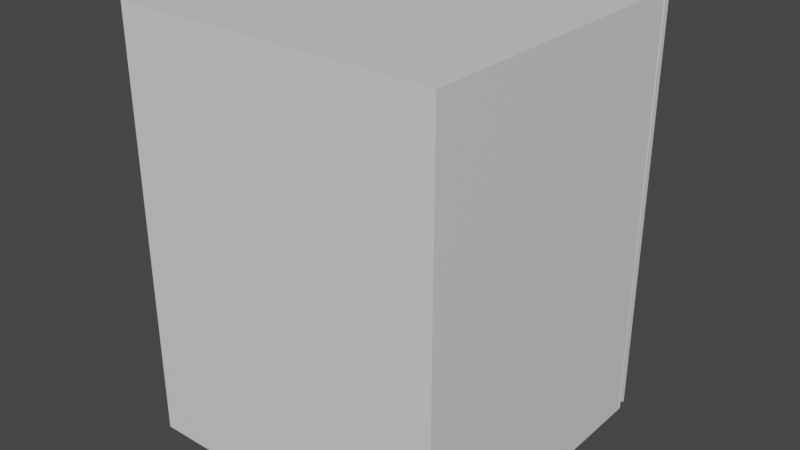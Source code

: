 # Source: Cupboard.blend  (saved by Blender 2.81.16; exported with 4.5.12 LTS)
import bpy
from mathutils import Matrix  # noqa: F401  (used for matrix-valued properties, if any)

bpy.ops.wm.read_factory_settings(use_empty=True)
scene = bpy.context.scene
scene.name = 'Scene'

# ---- collections
col_collection = bpy.data.collections.new('Collection'); scene.collection.children.link(col_collection)

# ---- materials (node trees are filled in below, after node groups)
mat_material = bpy.data.materials.new('Material')
mat_material.alpha_threshold = 0.0
mat_material.use_transparent_shadow = False
mat_material.line_color = (0.0, 0.0, 0.0, 1.0)
mat_material_001 = bpy.data.materials.new('Material.001')
mat_material_001.alpha_threshold = 0.0
mat_material_001.use_transparent_shadow = False
mat_material_001.line_color = (0.0, 0.0, 0.0, 1.0)
mat_material_002 = bpy.data.materials.new('Material.002')
mat_material_002.alpha_threshold = 0.0
mat_material_002.use_transparent_shadow = False
mat_material_002.line_color = (0.0, 0.0, 0.0, 1.0)
mat_material_003 = bpy.data.materials.new('Material.003')
mat_material_003.alpha_threshold = 0.0
mat_material_003.use_transparent_shadow = False
mat_material_003.line_color = (0.0, 0.0, 0.0, 1.0)
mat_material_004 = bpy.data.materials.new('Material.004')
mat_material_004.alpha_threshold = 0.0
mat_material_004.use_transparent_shadow = False
mat_material_004.line_color = (0.0, 0.0, 0.0, 1.0)
mat_material_005 = bpy.data.materials.new('Material.005')
mat_material_005.alpha_threshold = 0.0
mat_material_005.use_transparent_shadow = False
mat_material_005.line_color = (0.0, 0.0, 0.0, 1.0)

# ---- material node trees
mat_material.use_nodes = True; mat_material.node_tree.nodes.clear()
_N = mat_material.node_tree.nodes; _L = mat_material.node_tree.links
n0 = _N.new('ShaderNodeOutputMaterial'); n0.name = 'Material Output'; n0.location = (300, 300)
n1 = _N.new('ShaderNodeBsdfPrincipled'); n1.name = 'Principled BSDF'; n1.location = (10, 300)
n1.distribution = 'GGX'
n1.subsurface_method = 'BURLEY'
n1.inputs[2].default_value = 0.4
n1.inputs[3].default_value = 1.45
n1.inputs[27].default_value = (0.0, 0.0, 0.0, 1.0)
n1.inputs[28].default_value = 1.0
_L.new(n1.outputs[0], n0.inputs[0])
n0.is_active_output = True
mat_material_001.use_nodes = True; mat_material_001.node_tree.nodes.clear()
_N = mat_material_001.node_tree.nodes; _L = mat_material_001.node_tree.links
n0 = _N.new('ShaderNodeOutputMaterial'); n0.name = 'Material Output'; n0.location = (300, 300)
n1 = _N.new('ShaderNodeBsdfPrincipled'); n1.name = 'Principled BSDF'; n1.location = (10, 300)
n1.distribution = 'GGX'
n1.subsurface_method = 'BURLEY'
n1.inputs[2].default_value = 0.4
n1.inputs[3].default_value = 1.45
n1.inputs[27].default_value = (0.0, 0.0, 0.0, 1.0)
n1.inputs[28].default_value = 1.0
_L.new(n1.outputs[0], n0.inputs[0])
n0.is_active_output = True
mat_material_002.use_nodes = True; mat_material_002.node_tree.nodes.clear()
_N = mat_material_002.node_tree.nodes; _L = mat_material_002.node_tree.links
n0 = _N.new('ShaderNodeOutputMaterial'); n0.name = 'Material Output'; n0.location = (300, 300)
n1 = _N.new('ShaderNodeBsdfPrincipled'); n1.name = 'Principled BSDF'; n1.location = (10, 300)
n1.distribution = 'GGX'
n1.subsurface_method = 'BURLEY'
n1.inputs[2].default_value = 0.4
n1.inputs[3].default_value = 1.45
n1.inputs[27].default_value = (0.0, 0.0, 0.0, 1.0)
n1.inputs[28].default_value = 1.0
_L.new(n1.outputs[0], n0.inputs[0])
n0.is_active_output = True
mat_material_003.use_nodes = True; mat_material_003.node_tree.nodes.clear()
_N = mat_material_003.node_tree.nodes; _L = mat_material_003.node_tree.links
n0 = _N.new('ShaderNodeOutputMaterial'); n0.name = 'Material Output'; n0.location = (300, 300)
n1 = _N.new('ShaderNodeBsdfPrincipled'); n1.name = 'Principled BSDF'; n1.location = (10, 300)
n1.distribution = 'GGX'
n1.subsurface_method = 'BURLEY'
n1.inputs[2].default_value = 0.4
n1.inputs[3].default_value = 1.45
n1.inputs[27].default_value = (0.0, 0.0, 0.0, 1.0)
n1.inputs[28].default_value = 1.0
_L.new(n1.outputs[0], n0.inputs[0])
n0.is_active_output = True
mat_material_004.use_nodes = True; mat_material_004.node_tree.nodes.clear()
_N = mat_material_004.node_tree.nodes; _L = mat_material_004.node_tree.links
n0 = _N.new('ShaderNodeOutputMaterial'); n0.name = 'Material Output'; n0.location = (300, 300)
n1 = _N.new('ShaderNodeBsdfPrincipled'); n1.name = 'Principled BSDF'; n1.location = (10, 300)
n1.distribution = 'GGX'
n1.subsurface_method = 'BURLEY'
n1.inputs[2].default_value = 0.4
n1.inputs[3].default_value = 1.45
n1.inputs[27].default_value = (0.0, 0.0, 0.0, 1.0)
n1.inputs[28].default_value = 1.0
_L.new(n1.outputs[0], n0.inputs[0])
n0.is_active_output = True
mat_material_005.use_nodes = True; mat_material_005.node_tree.nodes.clear()
_N = mat_material_005.node_tree.nodes; _L = mat_material_005.node_tree.links
n0 = _N.new('ShaderNodeOutputMaterial'); n0.name = 'Material Output'; n0.location = (300, 300)
n1 = _N.new('ShaderNodeBsdfPrincipled'); n1.name = 'Principled BSDF'; n1.location = (10, 300)
n1.distribution = 'GGX'
n1.subsurface_method = 'BURLEY'
n1.inputs[2].default_value = 0.4
n1.inputs[3].default_value = 1.45
n1.inputs[27].default_value = (0.0, 0.0, 0.0, 1.0)
n1.inputs[28].default_value = 1.0
_L.new(n1.outputs[0], n0.inputs[0])
n0.is_active_output = True

# ---- world
world_world = bpy.data.worlds.new('World'); scene.world = world_world
world_world.use_nodes = True; world_world.node_tree.nodes.clear()
_N = world_world.node_tree.nodes; _L = world_world.node_tree.links
n0 = _N.new('ShaderNodeOutputWorld'); n0.name = 'World Output'; n0.location = (300, 300)
n1 = _N.new('ShaderNodeBackground'); n1.name = 'Background'; n1.location = (10, 300)
n1.inputs[0].default_value = (0.05088, 0.05088, 0.05088, 1.0)
_L.new(n1.outputs[0], n0.inputs[0])
n0.is_active_output = True
world_world.color = (0.05088, 0.05088, 0.05088)
world_world.use_sun_shadow = False
world_world.sun_shadow_jitter_overblur = 0.0

# ---- meshes
me_cube = bpy.data.meshes.new('Cube')
me_cube.from_pydata([(1.0, 1.0, 1.0), (1.0, 1.0, -1.0), (1.0, -1.0, 1.0), (1.0, -1.0, -1.0), (-1.0, 1.0, 1.0), (-1.0, 1.0, -1.0), (-1.0, -1.0, 1.0), (-1.0, -1.0, -1.0)], [], [(0, 4, 6, 2), (3, 2, 6, 7), (7, 6, 4, 5), (5, 1, 3, 7), (1, 0, 2, 3), (5, 4, 0, 1)])
_uv = me_cube.uv_layers.new(name='UVMap')
_uv.uv.foreach_set('vector', [0.375, 0.0, 0.625, 0.0, 0.625, 0.25, 0.375, 0.25, 0.375, 0.25, 0.625, 0.25, 0.625, 0.5, 0.375, 0.5, 0.375, 0.5, 0.625, 0.5, 0.625, 0.75, 0.375, 0.75, 0.375, 0.75, 0.625, 0.75, 0.625, 1.0, 0.375, 1.0, 0.125, 0.5, 0.375, 0.5, 0.375, 0.75, 0.125, 0.75, 0.625, 0.5, 0.875, 0.5, 0.875, 0.75, 0.625, 0.75])
me_cube.materials.append(mat_material)
me_cube.use_remesh_preserve_volume = False
me_cube.use_remesh_preserve_attributes = False
me_cube.use_mirror_vertex_groups = False
me_cube.update()
me_cube_001 = bpy.data.meshes.new('Cube.001')
me_cube_001.from_pydata([(1.0, 1.0, 1.0), (1.0, 1.0, -1.0), (1.0, -1.0, 1.0), (1.0, -1.0, -1.0), (-1.0, 1.0, 1.0), (-1.0, 1.0, -1.0), (-1.0, -1.0, 1.0), (-1.0, -1.0, -1.0)], [], [(0, 4, 6, 2), (3, 2, 6, 7), (7, 6, 4, 5), (5, 1, 3, 7), (1, 0, 2, 3), (5, 4, 0, 1)])
_uv = me_cube_001.uv_layers.new(name='UVMap')
_uv.uv.foreach_set('vector', [0.375, 0.0, 0.625, 0.0, 0.625, 0.25, 0.375, 0.25, 0.375, 0.25, 0.625, 0.25, 0.625, 0.5, 0.375, 0.5, 0.375, 0.5, 0.625, 0.5, 0.625, 0.75, 0.375, 0.75, 0.375, 0.75, 0.625, 0.75, 0.625, 1.0, 0.375, 1.0, 0.125, 0.5, 0.375, 0.5, 0.375, 0.75, 0.125, 0.75, 0.625, 0.5, 0.875, 0.5, 0.875, 0.75, 0.625, 0.75])
me_cube_001.materials.append(mat_material_001)
me_cube_001.use_remesh_preserve_volume = False
me_cube_001.use_remesh_preserve_attributes = False
me_cube_001.use_mirror_vertex_groups = False
me_cube_001.update()
me_cube_002 = bpy.data.meshes.new('Cube.002')
me_cube_002.from_pydata([(1.0, 1.0, 1.0), (1.0, 1.0, -1.0), (1.0, -1.0, 1.0), (1.0, -1.0, -1.0), (-1.0, 1.0, 1.0), (-1.0, 1.0, -1.0), (-1.0, -1.0, 1.0), (-1.0, -1.0, -1.0)], [], [(0, 4, 6, 2), (3, 2, 6, 7), (7, 6, 4, 5), (5, 1, 3, 7), (1, 0, 2, 3), (5, 4, 0, 1)])
_uv = me_cube_002.uv_layers.new(name='UVMap')
_uv.uv.foreach_set('vector', [0.375, 0.0, 0.625, 0.0, 0.625, 0.25, 0.375, 0.25, 0.375, 0.25, 0.625, 0.25, 0.625, 0.5, 0.375, 0.5, 0.375, 0.5, 0.625, 0.5, 0.625, 0.75, 0.375, 0.75, 0.375, 0.75, 0.625, 0.75, 0.625, 1.0, 0.375, 1.0, 0.125, 0.5, 0.375, 0.5, 0.375, 0.75, 0.125, 0.75, 0.625, 0.5, 0.875, 0.5, 0.875, 0.75, 0.625, 0.75])
me_cube_002.materials.append(mat_material_002)
me_cube_002.use_remesh_preserve_volume = False
me_cube_002.use_remesh_preserve_attributes = False
me_cube_002.use_mirror_vertex_groups = False
me_cube_002.update()
me_cube_003 = bpy.data.meshes.new('Cube.003')
me_cube_003.from_pydata([(1.0, 1.0, 1.0), (1.0, 1.0, -1.0), (1.0, -1.0, 1.0), (1.0, -1.0, -1.0), (-1.0, 1.0, 1.0), (-1.0, 1.0, -1.0), (-1.0, -1.0, 1.0), (-1.0, -1.0, -1.0)], [], [(0, 4, 6, 2), (3, 2, 6, 7), (7, 6, 4, 5), (5, 1, 3, 7), (1, 0, 2, 3), (5, 4, 0, 1)])
_uv = me_cube_003.uv_layers.new(name='UVMap')
_uv.uv.foreach_set('vector', [0.375, 0.0, 0.625, 0.0, 0.625, 0.25, 0.375, 0.25, 0.375, 0.25, 0.625, 0.25, 0.625, 0.5, 0.375, 0.5, 0.375, 0.5, 0.625, 0.5, 0.625, 0.75, 0.375, 0.75, 0.375, 0.75, 0.625, 0.75, 0.625, 1.0, 0.375, 1.0, 0.125, 0.5, 0.375, 0.5, 0.375, 0.75, 0.125, 0.75, 0.625, 0.5, 0.875, 0.5, 0.875, 0.75, 0.625, 0.75])
me_cube_003.materials.append(mat_material_003)
me_cube_003.use_remesh_preserve_volume = False
me_cube_003.use_remesh_preserve_attributes = False
me_cube_003.use_mirror_vertex_groups = False
me_cube_003.update()
me_cube_004 = bpy.data.meshes.new('Cube.004')
me_cube_004.from_pydata([(1.0, 1.0, 1.0), (1.0, 1.0, -1.0), (1.0, -1.0, 1.0), (1.0, -1.0, -1.0), (-1.0, 1.0, 1.0), (-1.0, 1.0, -1.0), (-1.0, -1.0, 1.0), (-1.0, -1.0, -1.0)], [], [(0, 4, 6, 2), (3, 2, 6, 7), (7, 6, 4, 5), (5, 1, 3, 7), (1, 0, 2, 3), (5, 4, 0, 1)])
_uv = me_cube_004.uv_layers.new(name='UVMap')
_uv.uv.foreach_set('vector', [0.375, 0.0, 0.625, 0.0, 0.625, 0.25, 0.375, 0.25, 0.375, 0.25, 0.625, 0.25, 0.625, 0.5, 0.375, 0.5, 0.375, 0.5, 0.625, 0.5, 0.625, 0.75, 0.375, 0.75, 0.375, 0.75, 0.625, 0.75, 0.625, 1.0, 0.375, 1.0, 0.125, 0.5, 0.375, 0.5, 0.375, 0.75, 0.125, 0.75, 0.625, 0.5, 0.875, 0.5, 0.875, 0.75, 0.625, 0.75])
me_cube_004.materials.append(mat_material_004)
me_cube_004.use_remesh_preserve_volume = False
me_cube_004.use_remesh_preserve_attributes = False
me_cube_004.use_mirror_vertex_groups = False
me_cube_004.update()
me_cube_005 = bpy.data.meshes.new('Cube.005')
me_cube_005.from_pydata([(1.0, 1.0, 1.0), (1.0, 1.0, -1.0), (1.0, -1.0, -1.0), (-1.0, 1.0, 1.0), (-1.0, 1.0, -1.0), (-1.0, -1.0, 1.0), (-1.0, -1.0, -1.0), (1.0, 1.0, -0.874), (-1.0, -1.0, -0.874), (1.0, -1.0, -0.874), (-1.0, 1.0, -0.874), (-1.0, 0.5949, -0.9992), (1.0, 0.0, 1.0), (-1.0, 0.0, 1.0), (1.0, 0.5949, -0.9992), (1.0, 0.0, -0.874), (-1.0, 0.0, -0.874), (-1.0, -0.6753, -0.9844), (1.0, -0.5, 1.0), (1.0, -0.5, -0.874), (-1.0, -0.5, 1.0), (1.0, -0.6753, -0.9844), (-1.0, -0.5, -0.874), (-1.0, -0.6753, -1.019), (-1.0, -1.0, -1.019), (1.0, -1.0, -1.019), (1.0, -0.6753, -1.019), (-1.0, -0.25, 1.0), (-1.0, -0.25, -0.874), (1.0, -0.25, 1.0), (1.0, -0.25, -0.874), (1.0, -0.6263, -0.9828), (1.0, 0.366, -0.9796), (1.0, -0.25, -0.874), (1.0, -0.2828, -0.9791), (1.0, 0.07158, -0.9781), (-1.0, 0.366, -0.9796), (-1.0, -0.6263, -0.9828), (-1.0, -0.25, -0.874), (-1.0, 0.07158, -0.9781), (-1.0, -0.2828, -0.9791)], [], [(18, 20, 5), (16, 13, 3, 10), (17, 21, 26, 23), (10, 3, 0, 7), (4, 10, 7, 1), (21, 19, 9, 2), (11, 16, 10, 4), (2, 9, 8, 6), (1, 7, 15, 14), (7, 0, 12, 15), (4, 1, 14, 11), (28, 27, 13, 16), (0, 3, 13, 12), (8, 5, 20, 22), (6, 8, 22, 17), (17, 22, 28, 38, 37), (30, 29, 18, 19), (11, 14, 32, 36), (29, 27, 20, 18), (23, 26, 25, 24), (21, 2, 25, 26), (2, 6, 24, 25), (6, 17, 23, 24), (12, 13, 27, 29), (31, 33, 30, 19, 21), (15, 12, 29, 30), (37, 31, 21, 17), (22, 20, 27, 28), (36, 38, 28, 16, 11), (31, 34, 33), (34, 35, 33), (35, 32, 33), (36, 39, 38), (39, 40, 38), (40, 37, 38), (31, 37, 40, 34), (34, 40, 39, 35), (35, 39, 36, 32), (14, 15, 30, 33, 32), (19, 18, 5, 8, 9)])
_uv = me_cube_005.uv_layers.new(name='UVMap')
_uv.uv.foreach_set('vector', [0.375, 0.1875, 0.625, 0.1875, 0.625, 0.25, 0.3818, 0.625, 0.625, 0.625, 0.625, 0.75, 0.3818, 0.75, 0.375, 0.9375, 0.625, 0.9375, 0.625, 0.9375, 0.375, 0.9375, 0.6318, 0.5, 0.875, 0.5, 0.875, 0.75, 0.6318, 0.75, 0.625, 0.5, 0.6318, 0.5, 0.6318, 0.75, 0.625, 0.75, 0.125, 0.6875, 0.1318, 0.6875, 0.1318, 0.75, 0.125, 0.75, 0.375, 0.625, 0.3818, 0.625, 0.3818, 0.75, 0.375, 0.75, 0.375, 0.25, 0.3818, 0.25, 0.3818, 0.5, 0.375, 0.5, 0.125, 0.5, 0.1318, 0.5, 0.1318, 0.625, 0.125, 0.625, 0.1318, 0.5, 0.375, 0.5, 0.375, 0.625, 0.1318, 0.625, 0.375, 0.75, 0.625, 0.75, 0.625, 0.875, 0.375, 0.875, 0.3818, 0.5938, 0.625, 0.5938, 0.625, 0.625, 0.3818, 0.625, 0.375, 0.0, 0.625, 0.0, 0.625, 0.125, 0.375, 0.125, 0.3818, 0.5, 0.625, 0.5, 0.625, 0.5625, 0.3818, 0.5625, 0.375, 0.5, 0.3818, 0.5, 0.3818, 0.5625, 0.375, 0.5625, 0.375, 0.5625, 0.3818, 0.5625, 0.3818, 0.5938, 0.3818, 0.5938, 0.375, 0.5652, 0.1318, 0.6562, 0.375, 0.6562, 0.375, 0.6875, 0.1318, 0.6875, 0.375, 0.875, 0.625, 0.875, 0.625, 0.883, 0.375, 0.883, 0.375, 0.1562, 0.625, 0.1562, 0.625, 0.1875, 0.375, 0.1875, 0.375, 0.9375, 0.625, 0.9375, 0.625, 1.0, 0.375, 1.0, 0.125, 0.6875, 0.125, 0.75, 0.125, 0.75, 0.125, 0.6875, 0.375, 0.25, 0.375, 0.5, 0.375, 0.5, 0.375, 0.25, 0.375, 0.5, 0.375, 0.5625, 0.375, 0.5625, 0.375, 0.5, 0.375, 0.125, 0.625, 0.125, 0.625, 0.1562, 0.375, 0.1562, 0.125, 0.6848, 0.1318, 0.6562, 0.1318, 0.6562, 0.1318, 0.6875, 0.125, 0.6875, 0.1318, 0.625, 0.375, 0.625, 0.375, 0.6562, 0.1318, 0.6562, 0.375, 0.9348, 0.625, 0.9348, 0.625, 0.9375, 0.375, 0.9375, 0.3818, 0.5625, 0.625, 0.5625, 0.625, 0.5938, 0.3818, 0.5938, 0.375, 0.617, 0.3818, 0.5938, 0.3818, 0.5938, 0.3818, 0.625, 0.375, 0.625, 0.625, 0.9348, 0.625, 0.916, 0.625, 0.9141, 0.625, 0.916, 0.625, 0.9062, 0.625, 0.9141, 0.625, 0.9062, 0.625, 0.9062, 0.625, 0.9141, 0.375, 0.883, 0.375, 0.8983, 0.375, 0.9062, 0.375, 0.8983, 0.375, 0.9062, 0.375, 0.9062, 0.375, 0.9062, 0.375, 0.9062, 0.375, 0.9062, 0.625, 0.9348, 0.375, 0.9348, 0.375, 0.916, 0.625, 0.916, 0.625, 0.916, 0.375, 0.916, 0.375, 0.8983, 0.625, 0.8983, 0.625, 0.8983, 0.375, 0.8983, 0.375, 0.883, 0.625, 0.883, 0.125, 0.625, 0.1318, 0.625, 0.1318, 0.6562, 0.1318, 0.6562, 0.125, 0.633, 0.1318, 0.6875, 0.375, 0.6875, 0.625, 0.5, 0.3818, 0.5, 0.1318, 0.75])
me_cube_005.materials.append(mat_material_005)
me_cube_005.use_remesh_preserve_volume = False
me_cube_005.use_remesh_preserve_attributes = False
me_cube_005.use_mirror_vertex_groups = False
me_cube_005.update()

# ---- objects
ob_cube = bpy.data.objects.new('Cube', me_cube)
ob_cube_001 = bpy.data.objects.new('Cube.001', me_cube_001)
ob_cube_002 = bpy.data.objects.new('Cube.002', me_cube_002)
ob_cube_003 = bpy.data.objects.new('Cube.003', me_cube_003)
ob_cube_004 = bpy.data.objects.new('Cube.004', me_cube_004)
ob_cube_005 = bpy.data.objects.new('Cube.005', me_cube_005)

# ---- transforms, parenting, visibility, modifiers, constraints
ob_cube.location = (0.0, -0.1, 0.0)
ob_cube.scale = (0.75, 0.02, 1.0)
ob_cube.lock_rotations_4d = False
ob_cube.empty_display_type = 'ARROWS'
ob_cube.lineart.crease_threshold = 0.0
ob_cube_001.location = (-0.77, 0.63, 0.0)
ob_cube_001.rotation_euler = (0.0, 0.0, -1.571)
ob_cube_001.scale = (0.75, 0.02, 1.0)
ob_cube_001.lock_rotations_4d = False
ob_cube_001.empty_display_type = 'ARROWS'
ob_cube_001.lineart.crease_threshold = 0.0
ob_cube_002.location = (0.77, 0.63, 0.0)
ob_cube_002.rotation_euler = (0.0, 0.0, -1.571)
ob_cube_002.scale = (0.75, 0.02, 1.0)
ob_cube_002.lock_rotations_4d = False
ob_cube_002.empty_display_type = 'ARROWS'
ob_cube_002.lineart.crease_threshold = 0.0
ob_cube_003.location = (0.0, 0.63, -1.02)
ob_cube_003.rotation_euler = (-1.571, -0.0, 0.0)
ob_cube_003.scale = (0.79, 0.02, 0.75)
ob_cube_003.lock_rotations_4d = False
ob_cube_003.empty_display_type = 'ARROWS'
ob_cube_003.lineart.crease_threshold = 0.0
ob_cube_004.location = (0.0, 0.63, 1.02)
ob_cube_004.rotation_euler = (-1.571, -0.0, 0.0)
ob_cube_004.scale = (0.79, 0.02, 0.75)
ob_cube_004.lock_rotations_4d = False
ob_cube_004.empty_display_type = 'ARROWS'
ob_cube_004.lineart.crease_threshold = 0.0
ob_cube_005.location = (0.00121, 1.4, 0.01221)
ob_cube_005.scale = (0.79, 0.02, 1.03)
ob_cube_005.lock_rotations_4d = False
ob_cube_005.empty_display_type = 'ARROWS'
ob_cube_005.lineart.crease_threshold = 0.0

# ---- collection membership
col_collection.objects.link(ob_cube)
col_collection.objects.link(ob_cube_001)
col_collection.objects.link(ob_cube_002)
col_collection.objects.link(ob_cube_003)
col_collection.objects.link(ob_cube_004)
col_collection.objects.link(ob_cube_005)

# ---- scene / render settings (as saved in the file)
scene.frame_start = 1; scene.frame_end = 250; scene.frame_set(20)
scene.render.engine = 'BLENDER_EEVEE_NEXT'
scene.cycles.use_denoising = False
scene.cycles.samples = 128
scene.cycles.sampling_pattern = 'TABULATED_SOBOL'
scene.cycles.use_adaptive_sampling = False
scene.cycles.use_light_tree = False
scene.view_settings.view_transform = 'Filmic'
bpy.context.view_layer.update()

# ---- added for rendering (the .blend has no active camera and no usable light): camera, sun
cam_auto = bpy.data.cameras.new('AutoCamera')
cam_auto.lens = 50.0
cam_auto.sensor_width = 36.0
cam_auto.clip_end = 1000.0
ob_auto_camera = bpy.data.objects.new('AutoCamera', cam_auto)
scene.collection.objects.link(ob_auto_camera)
ob_auto_camera.location = (2.80808, -2.71897, 2.24708)
ob_auto_camera.rotation_euler = (1.09748, -7.21219e-08, 0.694738)
scene.camera = ob_auto_camera
light_auto_sun = bpy.data.lights.new('AutoSun', 'SUN')
light_auto_sun.energy = 3.0
light_auto_sun.angle = 0.0523599
ob_auto_sun = bpy.data.objects.new('AutoSun', light_auto_sun)
scene.collection.objects.link(ob_auto_sun)
ob_auto_sun.rotation_euler = (0.872665, 0.174533, 0.523599)
bpy.context.view_layer.update()
